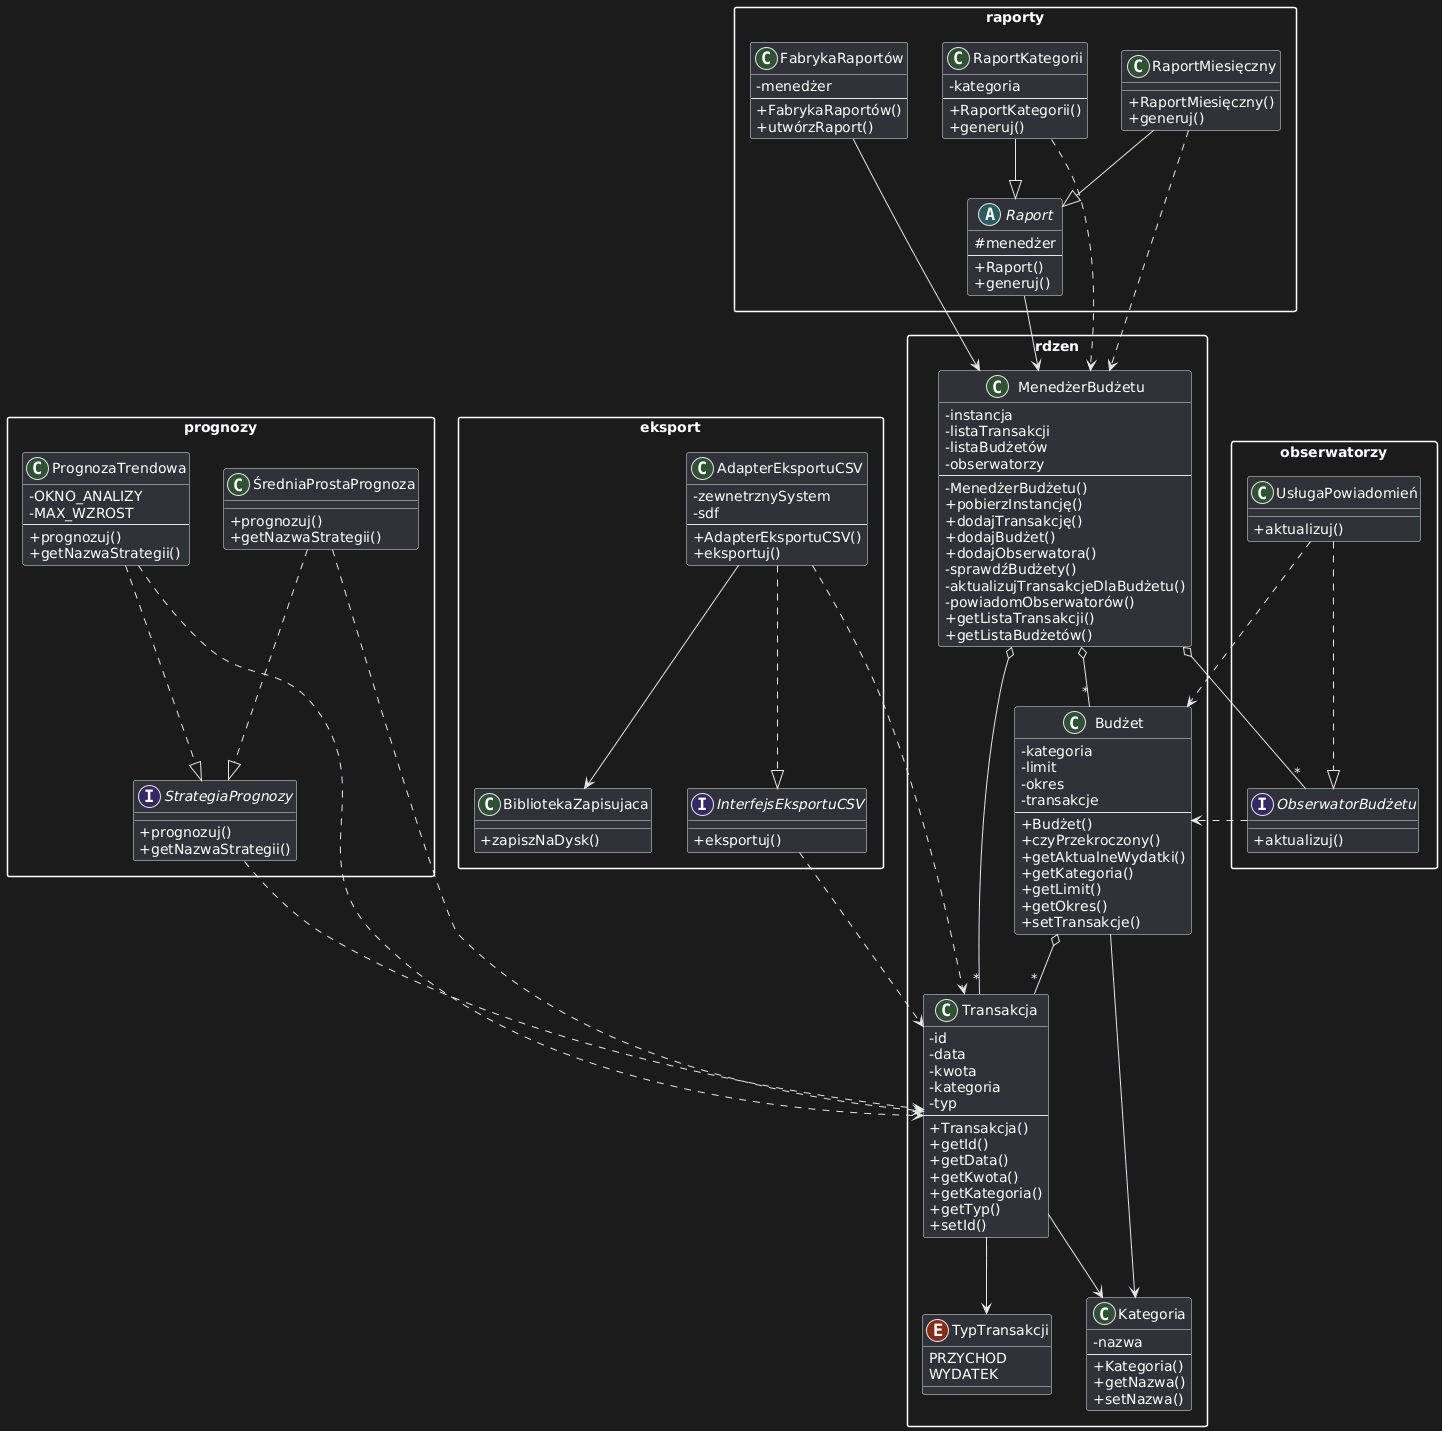

The diagram above was rendered by PlantUML. Its source (embedded in the PNG):
@startuml
skinparam packageStyle rectangle
skinparam classAttributeIconSize 0

package "eksport" {
  class AdapterEksportuCSV {
    - zewnetrznySystem
    - sdf
    --
    + AdapterEksportuCSV()
    + eksportuj()
  }

  class BibliotekaZapisujaca {
    + zapiszNaDysk()
  }

  interface InterfejsEksportuCSV {
    + eksportuj()
  }
}

package "obserwatorzy" {
  interface ObserwatorBudżetu {
    + aktualizuj()
  }

  class UsługaPowiadomień {
    + aktualizuj()
  }
}

package "prognozy" {
  class PrognozaTrendowa {
    - OKNO_ANALIZY
    - MAX_WZROST
    --
    + prognozuj()
    + getNazwaStrategii()
  }

  interface StrategiaPrognozy {
    + prognozuj()
    + getNazwaStrategii()
  }

  class ŚredniaProstaPrognoza {
    + prognozuj()
    + getNazwaStrategii()
  }
}

package "raporty" {
  class FabrykaRaportów {
    - menedżer
    --
    + FabrykaRaportów()
    + utwórzRaport()
  }

  abstract class Raport {
    # menedżer
    --
    + Raport()
    + generuj()
  }

  class RaportKategorii {
    - kategoria
    --
    + RaportKategorii()
    + generuj()
  }

  class RaportMiesięczny {
    + RaportMiesięczny()
    + generuj()
  }
}

package "rdzen" {
  class Budżet {
    - kategoria
    - limit
    - okres
    - transakcje
    --
    + Budżet()
    + czyPrzekroczony()
    + getAktualneWydatki()
    + getKategoria()
    + getLimit()
    + getOkres()
    + setTransakcje()
  }

  class Kategoria {
    - nazwa
    --
    + Kategoria()
    + getNazwa()
    + setNazwa()
  }

  class MenedżerBudżetu {
    - instancja
    - listaTransakcji
    - listaBudżetów
    - obserwatorzy
    --
    - MenedżerBudżetu()
    + pobierzInstancję()
    + dodajTransakcję()
    + dodajBudżet()
    + dodajObserwatora()
    - sprawdźBudżety()
    - aktualizujTransakcjeDlaBudżetu()
    - powiadomObserwatorów()
    + getListaTransakcji()
    + getListaBudżetów()
  }

  class Transakcja {
    - id
    - data
    - kwota
    - kategoria
    - typ
    --
    + Transakcja()
    + getId()
    + getData()
    + getKwota()
    + getKategoria()
    + getTyp()
    + setId()
  }

  enum TypTransakcji {
    PRZYCHOD
    WYDATEK
  }
}

AdapterEksportuCSV ..|> InterfejsEksportuCSV
UsługaPowiadomień ..|> ObserwatorBudżetu
PrognozaTrendowa ..|> StrategiaPrognozy
ŚredniaProstaPrognoza ..|> StrategiaPrognozy
RaportKategorii --|> Raport
RaportMiesięczny --|> Raport

AdapterEksportuCSV --> BibliotekaZapisujaca
FabrykaRaportów --> MenedżerBudżetu
Raport --> MenedżerBudżetu

Budżet --> Kategoria
Budżet o-- "*" Transakcja

MenedżerBudżetu o-- "*" Transakcja
MenedżerBudżetu o-- "*" Budżet
MenedżerBudżetu o-- "*" ObserwatorBudżetu

Transakcja --> Kategoria
Transakcja --> TypTransakcji

AdapterEksportuCSV ..> Transakcja
InterfejsEksportuCSV ..> Transakcja
ObserwatorBudżetu ..> Budżet
UsługaPowiadomień ..> Budżet
PrognozaTrendowa ..> Transakcja
StrategiaPrognozy ..> Transakcja
ŚredniaProstaPrognoza ..> Transakcja
RaportKategorii ..> MenedżerBudżetu
RaportMiesięczny ..> MenedżerBudżetu
@enduml